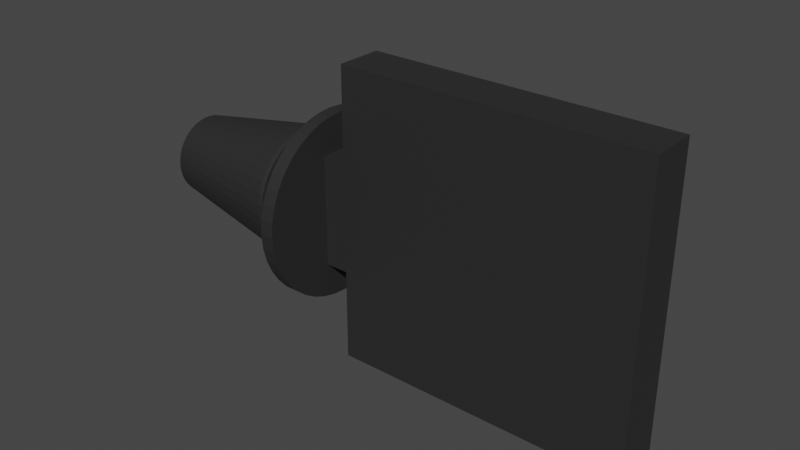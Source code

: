 # Source: regulateur.blend  (saved by Blender 3.1.7; exported with 4.5.12 LTS)
import bpy
from mathutils import Matrix  # noqa: F401  (used for matrix-valued properties, if any)

bpy.ops.wm.read_factory_settings(use_empty=True)
scene = bpy.context.scene
scene.name = 'Scene'

# ---- collections
col_collection = bpy.data.collections.new('Collection'); scene.collection.children.link(col_collection)

# ---- materials (node trees are filled in below, after node groups)
mat_material_001 = bpy.data.materials.new('Material.001')
mat_material_001.use_transparent_shadow = False

# ---- material node trees
mat_material_001.use_nodes = True; mat_material_001.node_tree.nodes.clear()
_N = mat_material_001.node_tree.nodes; _L = mat_material_001.node_tree.links
n0 = _N.new('ShaderNodeBsdfPrincipled'); n0.name = 'Principled BSDF'; n0.location = (10, 300)
n0.distribution = 'GGX'
n0.subsurface_method = 'RANDOM_WALK_SKIN'
n0.inputs[0].default_value = (0.025, 0.025, 0.025, 1.0)
n0.inputs[3].default_value = 1.45
n0.inputs[27].default_value = (0.0, 0.0, 0.0, 1.0)
n0.inputs[28].default_value = 1.0
n1 = _N.new('ShaderNodeOutputMaterial'); n1.name = 'Material Output'; n1.location = (300, 300)
_L.new(n0.outputs[0], n1.inputs[0])
n1.is_active_output = True

# ---- world
world_world = bpy.data.worlds.new('World'); scene.world = world_world
world_world.use_nodes = True; world_world.node_tree.nodes.clear()
_N = world_world.node_tree.nodes; _L = world_world.node_tree.links
n0 = _N.new('ShaderNodeOutputWorld'); n0.name = 'World Output'; n0.location = (300, 300)
n1 = _N.new('ShaderNodeBackground'); n1.name = 'Background'; n1.location = (10, 300)
n1.inputs[0].default_value = (0.05088, 0.05088, 0.05088, 1.0)
_L.new(n1.outputs[0], n0.inputs[0])
n0.is_active_output = True
world_world.color = (0.05088, 0.05088, 0.05088)
world_world.use_sun_shadow = False
world_world.sun_shadow_jitter_overblur = 0.0

# ---- meshes
me_assem1___regulateur_1 = bpy.data.meshes.new('Assem1 - regulateur-1')
me_assem1___regulateur_1.from_pydata([(39.87, 2.5, -16.05), (39.87, -2.5, -16.05), (7.37, 2.5, -16.05), (7.37, -2.5, -16.05), (39.87, 2.5, 15.95), (7.37, 2.5, -6.049), (7.37, 2.5, 15.95), (7.37, 2.5, 5.951), (4.87, 2.5, 5.951), (4.87, 2.5, -6.049), (39.87, -2.5, 15.95), (7.37, -2.5, 15.95), (7.37, -2.5, 5.951), (7.37, -2.5, -6.049), (4.87, -2.5, -6.049), (4.87, -2.5, 5.951), (4.87, 3.09, 9.462), (4.87, 1.564, 9.828), (4.87, -3.09, -9.559), (4.87, -1.564, -9.926), (4.87, -1.526e-05, -10.05), (4.87, 1.564, -9.926), (4.87, 3.09, -9.559), (4.87, -8.09, 5.829), (4.87, -8.91, 4.491), (4.87, -9.511, 3.041), (4.87, -9.877, 1.515), (4.87, -9.511, -3.139), (4.87, -8.91, -4.589), (4.87, -8.09, -5.927), (4.87, -7.071, -7.12), (4.87, -5.878, -8.139), (4.87, -4.54, -8.959), (4.87, -3.09, 9.462), (4.87, -1.564, 9.828), (4.87, -1.526e-05, 9.951), (4.87, -10.0, -0.04892), (4.87, -9.877, -1.613), (4.87, 4.54, -8.959), (4.87, 5.878, -8.139), (4.87, 7.071, -7.12), (4.87, 8.09, -5.927), (4.87, 7.071, 7.022), (4.87, 5.878, 8.041), (4.87, 4.54, 8.861), (4.87, -4.54, 8.861), (4.87, -5.878, 8.041), (4.87, -7.071, 7.022), (4.87, 8.91, -4.589), (4.87, 9.511, -3.139), (4.87, 9.877, -1.613), (4.87, 10.0, -0.04892), (4.87, 9.877, 1.515), (4.87, 9.511, 3.041), (4.87, 8.91, 4.491), (4.87, 8.09, 5.829), (3.37, 1.564, -9.926), (3.37, 3.09, -9.559), (3.37, 4.54, -8.959), (3.37, 5.878, -8.139), (3.37, 7.071, -7.12), (3.37, 8.09, -5.927), (3.37, 8.91, -4.589), (3.37, 9.511, -3.139), (3.37, 9.877, -1.613), (3.37, 10.0, -0.04892), (3.37, 9.877, 1.515), (3.37, 9.511, 3.041), (3.37, 8.91, 4.491), (3.37, 8.09, 5.829), (3.37, 7.071, 7.022), (3.37, 5.878, 8.041), (3.37, 4.54, 8.861), (3.37, 3.09, 9.462), (3.37, 1.564, 9.828), (3.37, -1.526e-05, 9.951), (3.37, -1.564, 9.828), (3.37, -3.09, 9.462), (3.37, -4.54, 8.861), (3.37, -5.878, 8.041), (3.37, -7.071, 7.022), (3.37, -8.09, 5.829), (3.37, -8.91, 4.491), (3.37, -9.511, 3.041), (3.37, -9.877, 1.515), (3.37, -10.0, -0.04892), (3.37, -9.877, -1.613), (3.37, -9.511, -3.139), (3.37, -8.91, -4.589), (3.37, -8.09, -5.927), (3.37, -7.071, -7.12), (3.37, -5.878, -8.139), (3.37, -4.54, -8.959), (3.37, -3.09, -9.559), (3.37, -1.564, -9.926), (3.37, -1.526e-05, -10.05), (0.3705, -1.095, -6.963), (-0.1295, -1.183, -6.948), (-0.1295, -1.526e-05, -7.049), (0.3705, -1.183, -6.948), (0.3705, -2.163, -6.706), (-0.1295, -2.332, -6.649), (0.3705, -2.332, -6.649), (0.3705, -3.178, -6.286), (-0.1295, -3.414, -6.16), (0.3705, -3.414, -6.16), (-0.1295, -4.398, -5.495), (0.3705, -4.115, -5.712), (0.3705, -4.398, -5.495), (-0.1295, -5.255, -4.674), (0.3705, -4.95, -4.999), (0.3705, -5.255, -4.674), (-0.1295, -5.961, -3.719), (0.3705, -5.663, -4.163), (0.3705, -5.961, -3.719), (0.3705, -6.237, -3.227), (-0.1295, -6.495, -2.659), (0.3705, -6.495, -2.659), (0.3705, -6.657, -2.212), (-0.1295, -6.843, -1.524), (0.3705, -6.843, -1.524), (0.3705, -6.914, -1.144), (-0.1295, -6.994, -0.346), (0.3705, -6.994, -0.346), (0.3705, -7.0, -0.04892), (-0.1295, -6.943, 0.8402), (0.3705, -6.943, 0.8402), (0.3705, -6.914, 1.046), (-0.1295, -6.693, 2.001), (0.3705, -6.693, 2.001), (0.3705, -6.657, 2.114), (-0.1295, -6.251, 3.103), (0.3705, -6.237, 3.129), (0.3705, -5.663, 4.066), (-0.1295, -5.628, 4.114), (0.3705, -5.628, 4.114), (0.3705, -4.95, 4.901), (-0.1295, -4.844, 5.005), (0.3705, -4.844, 5.005), (0.3705, -4.115, 5.614), (-0.1295, -3.92, 5.751), (0.3705, -3.92, 5.751), (-0.1295, -2.883, 6.33), (0.3705, -3.178, 6.188), (0.3705, -2.883, 6.33), (-0.1295, -1.764, 6.725), (0.3705, -2.163, 6.608), (0.3705, -1.764, 6.725), (-0.1295, -0.5937, 6.926), (0.3705, -1.095, 6.865), (0.3705, -0.5937, 6.926), (-0.1295, -1.526e-05, 6.951), (0.3705, -1.526e-05, 6.951), (-0.1295, 0.5936, 6.926), (0.3705, 0.5936, 6.926), (0.3705, 1.095, 6.865), (-0.1295, 1.764, 6.725), (0.3705, 1.764, 6.725), (0.3705, 2.163, 6.608), (-0.1295, 2.883, 6.33), (0.3705, 2.883, 6.33), (0.3705, 3.178, 6.188), (-0.1295, 3.92, 5.751), (0.3705, 3.92, 5.751), (0.3705, 4.114, 5.614), (-0.1295, 4.844, 5.005), (0.3705, 4.844, 5.005), (0.3705, 4.95, 4.901), (-0.1295, 5.628, 4.114), (0.3705, 5.628, 4.114), (0.3705, 5.663, 4.066), (-0.1295, 6.25, 3.103), (0.3705, 6.237, 3.129), (0.3705, 6.657, 2.114), (-0.1295, 6.693, 2.001), (0.3705, 6.693, 2.001), (0.3705, 6.914, 1.046), (-0.1295, 6.943, 0.8402), (0.3705, 6.943, 0.8402), (-0.1295, 6.994, -0.346), (0.3705, 7.0, -0.04892), (0.3705, 6.994, -0.346), (-0.1295, 6.843, -1.524), (0.3705, 6.914, -1.144), (0.3705, 6.843, -1.524), (-0.1295, 6.495, -2.659), (0.3705, 6.657, -2.212), (0.3705, 6.495, -2.659), (-0.1295, 5.961, -3.719), (0.3705, 6.237, -3.227), (0.3705, 5.961, -3.719), (0.3705, 5.663, -4.163), (-0.1295, 5.255, -4.674), (0.3705, 5.255, -4.674), (0.3705, 4.95, -4.999), (-0.1295, 4.398, -5.495), (0.3705, 4.398, -5.495), (0.3705, 4.114, -5.712), (-0.1295, 3.414, -6.16), (0.3705, 3.414, -6.16), (0.3705, 3.178, -6.286), (-0.1295, 2.332, -6.649), (0.3705, 2.332, -6.649), (0.3705, 2.163, -6.706), (-0.1295, 1.183, -6.948), (0.3705, 1.183, -6.948), (0.3705, 1.095, -6.963), (0.3705, -1.526e-05, -7.049), (-15.13, -1.526e-05, 4.306), (-15.13, 0.3693, 4.29), (-15.13, -1.526e-05, -0.04892), (-15.13, -0.3694, 4.29), (-15.13, -2.439, 3.559), (-15.13, -1.794, 3.92), (-15.13, -1.097, 4.166), (-15.13, -3.889, 1.912), (-15.13, -3.501, 2.541), (-15.13, -3.013, 3.095), (-15.13, -4.351, -0.2338), (-15.13, -4.32, 0.5043), (-15.13, -4.164, 1.226), (-15.13, -3.709, -2.332), (-15.13, -4.041, -1.673), (-15.13, -4.257, -0.9664), (-15.13, -2.124, -3.851), (-15.13, -2.736, -3.437), (-15.13, -3.269, -2.926), (-15.13, -1.526e-05, -4.404), (-15.13, -0.736, -4.341), (-15.13, -1.451, -4.155), (-15.13, 2.124, -3.851), (-15.13, 1.451, -4.155), (-15.13, 0.736, -4.341), (-15.13, 3.708, -2.332), (-15.13, 3.269, -2.926), (-15.13, 2.736, -3.437), (-15.13, 4.351, -0.2338), (-15.13, 4.257, -0.9664), (-15.13, 4.041, -1.673), (-15.13, 3.889, 1.912), (-15.13, 4.164, 1.226), (-15.13, 4.32, 0.5043), (-15.13, 2.439, 3.559), (-15.13, 3.013, 3.095), (-15.13, 3.501, 2.541), (-15.13, 1.097, 4.166), (-15.13, 1.794, 3.92)], [], [(0, 1, 2), (2, 1, 3), (0, 2, 4), (4, 2, 5), (6, 4, 7), (7, 4, 5), (7, 5, 8), (8, 5, 9), (10, 11, 1), (1, 11, 12), (3, 1, 13), (13, 1, 12), (13, 12, 14), (14, 12, 15), (11, 10, 6), (6, 10, 4), (0, 4, 1), (1, 4, 10), (16, 17, 8), (18, 19, 14), (14, 19, 20), (14, 20, 9), (9, 20, 21), (9, 21, 22), (23, 24, 14), (14, 24, 25), (14, 25, 26), (27, 28, 14), (14, 28, 29), (14, 29, 30), (30, 31, 14), (14, 31, 32), (14, 32, 18), (33, 15, 34), (34, 15, 8), (34, 8, 35), (35, 8, 17), (26, 36, 14), (14, 36, 37), (14, 37, 27), (22, 38, 9), (9, 38, 39), (9, 39, 8), (8, 39, 40), (8, 40, 41), (42, 43, 8), (8, 43, 44), (8, 44, 16), (33, 45, 15), (15, 45, 46), (15, 46, 14), (14, 46, 47), (14, 47, 23), (41, 48, 8), (8, 48, 49), (8, 49, 50), (50, 51, 8), (8, 51, 52), (8, 52, 53), (53, 54, 8), (8, 54, 55), (8, 55, 42), (20, 56, 21), (21, 56, 57), (21, 57, 22), (22, 57, 58), (22, 58, 38), (38, 58, 59), (38, 59, 39), (39, 59, 60), (39, 60, 40), (40, 60, 61), (40, 61, 41), (41, 61, 62), (41, 62, 48), (48, 62, 63), (48, 63, 49), (49, 63, 64), (49, 64, 50), (50, 64, 65), (50, 65, 51), (51, 65, 66), (51, 66, 52), (52, 66, 67), (52, 67, 53), (53, 67, 68), (53, 68, 54), (54, 68, 69), (54, 69, 55), (55, 69, 70), (55, 70, 42), (42, 70, 71), (42, 71, 43), (43, 71, 72), (43, 72, 44), (44, 72, 73), (44, 73, 16), (16, 73, 74), (16, 74, 17), (17, 74, 75), (17, 75, 35), (35, 75, 76), (35, 76, 34), (34, 76, 77), (34, 77, 33), (33, 77, 78), (33, 78, 45), (45, 78, 79), (45, 79, 46), (46, 79, 80), (46, 80, 47), (47, 80, 81), (47, 81, 23), (23, 81, 82), (23, 82, 24), (24, 82, 83), (24, 83, 25), (25, 83, 84), (25, 84, 26), (26, 84, 85), (26, 85, 36), (36, 85, 86), (36, 86, 37), (37, 86, 87), (37, 87, 27), (27, 87, 88), (27, 88, 28), (28, 88, 89), (28, 89, 29), (29, 89, 90), (29, 90, 30), (30, 90, 91), (30, 91, 31), (31, 91, 92), (31, 92, 32), (32, 92, 93), (32, 93, 18), (18, 93, 94), (18, 94, 19), (19, 94, 95), (19, 95, 20), (20, 95, 56), (96, 97, 98), (96, 99, 97), (97, 99, 100), (97, 100, 101), (100, 102, 101), (101, 102, 103), (101, 103, 104), (104, 103, 105), (104, 105, 106), (105, 107, 106), (106, 107, 108), (106, 108, 109), (108, 110, 109), (109, 110, 111), (109, 111, 112), (112, 111, 113), (113, 114, 112), (112, 114, 115), (112, 115, 116), (115, 117, 116), (116, 117, 118), (116, 118, 119), (118, 120, 119), (119, 120, 121), (119, 121, 122), (121, 123, 122), (122, 123, 124), (122, 124, 125), (124, 126, 125), (125, 126, 127), (125, 127, 128), (127, 129, 128), (128, 129, 130), (128, 130, 131), (130, 132, 131), (131, 132, 133), (131, 133, 134), (133, 135, 134), (134, 135, 136), (134, 136, 137), (136, 138, 137), (137, 138, 139), (137, 139, 140), (140, 139, 141), (140, 141, 142), (141, 143, 142), (142, 143, 144), (142, 144, 145), (144, 146, 145), (145, 146, 147), (145, 147, 148), (147, 149, 148), (148, 149, 150), (148, 150, 151), (151, 150, 152), (151, 152, 153), (152, 154, 153), (153, 154, 155), (153, 155, 156), (155, 157, 156), (156, 157, 158), (156, 158, 159), (158, 160, 159), (159, 160, 161), (159, 161, 162), (161, 163, 162), (162, 163, 164), (162, 164, 165), (164, 166, 165), (165, 166, 167), (165, 167, 168), (167, 169, 168), (168, 169, 170), (168, 170, 171), (170, 172, 171), (171, 172, 173), (171, 173, 174), (173, 175, 174), (174, 175, 176), (174, 176, 177), (177, 176, 178), (177, 178, 179), (178, 180, 179), (179, 180, 181), (179, 181, 182), (181, 183, 182), (182, 183, 184), (182, 184, 185), (184, 186, 185), (185, 186, 187), (185, 187, 188), (188, 187, 189), (189, 190, 188), (188, 190, 191), (188, 191, 192), (191, 193, 192), (192, 193, 194), (192, 194, 195), (194, 196, 195), (195, 196, 197), (195, 197, 198), (197, 199, 198), (198, 199, 200), (198, 200, 201), (200, 202, 201), (201, 202, 203), (201, 203, 204), (203, 205, 204), (204, 205, 206), (204, 206, 98), (98, 206, 207), (98, 207, 96), (208, 209, 210), (208, 210, 211), (212, 213, 210), (210, 213, 214), (210, 214, 211), (215, 216, 210), (210, 216, 217), (210, 217, 212), (218, 219, 210), (210, 219, 220), (210, 220, 215), (221, 222, 210), (210, 222, 223), (210, 223, 218), (224, 225, 210), (210, 225, 226), (210, 226, 221), (227, 228, 210), (210, 228, 229), (210, 229, 224), (230, 231, 210), (210, 231, 232), (210, 232, 227), (233, 234, 210), (210, 234, 235), (210, 235, 230), (236, 237, 210), (210, 237, 238), (210, 238, 233), (239, 240, 210), (210, 240, 241), (210, 241, 236), (242, 243, 210), (210, 243, 244), (210, 244, 239), (209, 245, 210), (210, 245, 246), (210, 246, 242), (150, 149, 76), (114, 113, 89), (93, 100, 94), (94, 100, 99), (92, 91, 107), (107, 105, 92), (92, 105, 103), (92, 103, 93), (93, 103, 102), (93, 102, 100), (89, 113, 90), (113, 111, 90), (90, 111, 110), (90, 110, 91), (91, 110, 108), (91, 108, 107), (114, 89, 115), (115, 89, 88), (115, 88, 117), (117, 88, 87), (117, 87, 118), (118, 87, 120), (120, 87, 86), (120, 86, 121), (121, 86, 123), (123, 86, 85), (123, 85, 124), (124, 85, 126), (126, 85, 84), (126, 84, 127), (127, 84, 129), (129, 84, 83), (129, 83, 130), (130, 83, 82), (130, 82, 132), (132, 82, 81), (132, 81, 133), (80, 136, 81), (81, 136, 135), (81, 135, 133), (79, 78, 143), (143, 141, 79), (79, 141, 139), (79, 139, 80), (80, 139, 138), (80, 138, 136), (76, 149, 77), (149, 147, 77), (77, 147, 146), (77, 146, 78), (78, 146, 144), (78, 144, 143), (150, 76, 152), (152, 76, 75), (152, 75, 154), (154, 75, 74), (154, 74, 155), (155, 74, 157), (157, 74, 73), (157, 73, 158), (158, 73, 160), (160, 73, 72), (160, 72, 161), (161, 72, 163), (163, 72, 71), (163, 71, 164), (164, 71, 166), (166, 71, 70), (166, 70, 167), (167, 70, 169), (169, 70, 69), (169, 69, 170), (170, 69, 68), (170, 68, 172), (172, 68, 67), (172, 67, 173), (66, 65, 180), (180, 178, 66), (66, 178, 176), (66, 176, 67), (67, 176, 175), (67, 175, 173), (64, 63, 186), (186, 184, 64), (64, 184, 183), (64, 183, 65), (65, 183, 181), (65, 181, 180), (61, 190, 62), (62, 190, 189), (62, 189, 63), (63, 189, 187), (63, 187, 186), (60, 193, 61), (61, 193, 191), (61, 191, 190), (59, 196, 60), (60, 196, 194), (60, 194, 193), (58, 199, 59), (59, 199, 197), (59, 197, 196), (57, 202, 58), (58, 202, 200), (58, 200, 199), (99, 96, 94), (94, 96, 207), (94, 207, 95), (95, 207, 206), (95, 206, 56), (56, 206, 205), (56, 205, 57), (57, 205, 203), (57, 203, 202), (209, 208, 151), (151, 208, 148), (208, 211, 148), (148, 211, 214), (148, 214, 145), (145, 214, 213), (145, 213, 142), (142, 213, 212), (142, 212, 140), (140, 212, 217), (140, 217, 137), (137, 217, 216), (137, 216, 134), (134, 216, 215), (134, 215, 131), (131, 215, 220), (131, 220, 128), (128, 220, 219), (128, 219, 125), (125, 219, 218), (125, 218, 122), (122, 218, 223), (122, 223, 119), (119, 223, 222), (119, 222, 116), (116, 222, 221), (116, 221, 112), (112, 221, 226), (112, 226, 109), (109, 226, 225), (109, 225, 106), (106, 225, 224), (106, 224, 104), (104, 224, 229), (104, 229, 101), (101, 229, 228), (101, 228, 97), (97, 228, 227), (97, 227, 98), (98, 227, 232), (98, 232, 204), (204, 232, 231), (204, 231, 201), (201, 231, 230), (201, 230, 198), (198, 230, 235), (198, 235, 195), (195, 235, 234), (195, 234, 192), (192, 234, 233), (192, 233, 188), (188, 233, 238), (188, 238, 185), (185, 238, 237), (185, 237, 182), (182, 237, 236), (182, 236, 179), (179, 236, 241), (179, 241, 177), (177, 241, 240), (177, 240, 174), (174, 240, 239), (174, 239, 171), (171, 239, 244), (171, 244, 168), (168, 244, 243), (168, 243, 165), (165, 243, 242), (165, 242, 162), (162, 242, 246), (162, 246, 159), (159, 246, 245), (159, 245, 156), (156, 245, 209), (156, 209, 153), (153, 209, 151), (2, 3, 5), (5, 3, 13), (9, 5, 14), (14, 5, 13), (6, 7, 11), (11, 7, 12), (8, 15, 7), (7, 15, 12)])
me_assem1___regulateur_1.materials.append(mat_material_001)
me_assem1___regulateur_1.use_remesh_fix_poles = True
me_assem1___regulateur_1.use_remesh_preserve_attributes = False
me_assem1___regulateur_1.update()

# ---- objects
ob_assem1___regulateur_1 = bpy.data.objects.new('Assem1 - regulateur-1', me_assem1___regulateur_1)

# ---- transforms, parenting, visibility, modifiers, constraints
ob_assem1___regulateur_1.location = (-21.32, 0.5423, 26.68)

# ---- collection membership
scene.collection.objects.link(ob_assem1___regulateur_1)

# ---- scene / render settings (as saved in the file)
scene.frame_start = 1; scene.frame_end = 250; scene.frame_set(0)
scene.render.engine = 'BLENDER_EEVEE_NEXT'
scene.cycles.sampling_pattern = 'TABULATED_SOBOL'
scene.cycles.use_light_tree = False
scene.view_settings.view_transform = 'Filmic'
bpy.context.view_layer.update()

# ---- added for rendering (the .blend has no active camera and no usable light): camera, sun
cam_auto = bpy.data.cameras.new('AutoCamera')
cam_auto.lens = 50.0
cam_auto.sensor_width = 36.0
cam_auto.clip_end = 1083.06
ob_auto_camera = bpy.data.objects.new('AutoCamera', cam_auto)
scene.collection.objects.link(ob_auto_camera)
ob_auto_camera.location = (52.7642, -73.5136, 76.0044)
ob_auto_camera.rotation_euler = (1.09748, -7.21219e-08, 0.694738)
scene.camera = ob_auto_camera
light_auto_sun = bpy.data.lights.new('AutoSun', 'SUN')
light_auto_sun.energy = 3.0
light_auto_sun.angle = 0.0523599
ob_auto_sun = bpy.data.objects.new('AutoSun', light_auto_sun)
scene.collection.objects.link(ob_auto_sun)
ob_auto_sun.rotation_euler = (0.872665, 0.174533, 0.523599)
bpy.context.view_layer.update()
